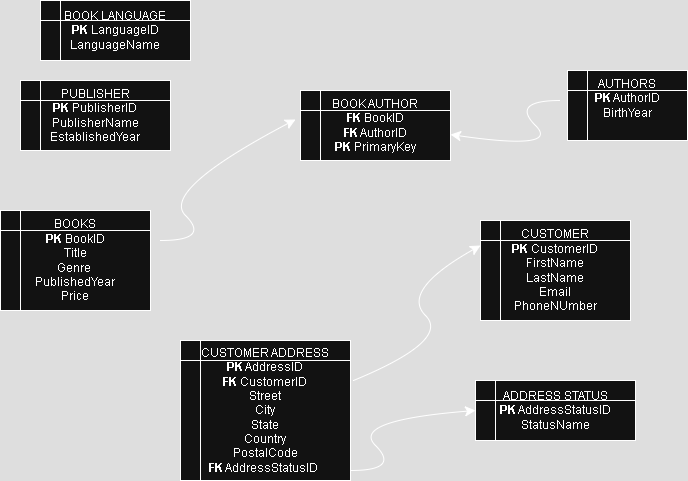

The diagram above was exported from draw.io. Its source (the exported page's mxGraphModel, read from the mxfile embedded in the PNG):
<mxGraphModel dx="874" dy="563" grid="1" gridSize="10" guides="1" tooltips="1" connect="1" arrows="1" fold="1" page="1" pageScale="1" pageWidth="827" pageHeight="1169" math="0" shadow="0">
  <root>
    <mxCell id="WIyWlLk6GJQsqaUBKTNV-0" />
    <mxCell id="WIyWlLk6GJQsqaUBKTNV-1" parent="WIyWlLk6GJQsqaUBKTNV-0" />
    <mxCell id="4xaLANzCoXBrw1RyGbkN-3" value="&lt;div&gt;&lt;span style=&quot;background-color: transparent; color: light-dark(rgb(0, 0, 0), rgb(255, 255, 255));&quot;&gt;BOOKS&lt;/span&gt;&lt;/div&gt;&lt;div&gt;&lt;b&gt;PK&lt;/b&gt; BookID&lt;/div&gt;&lt;div&gt;Title&lt;/div&gt;&lt;div&gt;Genre&amp;nbsp;&lt;/div&gt;&lt;div&gt;PublishedYear&lt;/div&gt;&lt;div&gt;Price&lt;/div&gt;" style="shape=internalStorage;whiteSpace=wrap;html=1;backgroundOutline=1;labelBackgroundColor=none;" vertex="1" parent="WIyWlLk6GJQsqaUBKTNV-1">
      <mxGeometry x="140" y="290" width="150" height="100" as="geometry" />
    </mxCell>
    <mxCell id="4xaLANzCoXBrw1RyGbkN-4" value="AUTHORS&lt;div&gt;&lt;b&gt;PK&lt;/b&gt; AuthorID&lt;/div&gt;&lt;div&gt;BirthYear&lt;/div&gt;&lt;div&gt;&lt;br&gt;&lt;/div&gt;" style="shape=internalStorage;whiteSpace=wrap;html=1;backgroundOutline=1;labelBackgroundColor=none;" vertex="1" parent="WIyWlLk6GJQsqaUBKTNV-1">
      <mxGeometry x="707" y="150" width="120" height="70" as="geometry" />
    </mxCell>
    <mxCell id="4xaLANzCoXBrw1RyGbkN-5" value="BOOK LANGUAGE&lt;div&gt;&lt;b&gt;PK&lt;/b&gt; LanguageID&lt;/div&gt;&lt;div&gt;LanguageName&lt;/div&gt;" style="shape=internalStorage;whiteSpace=wrap;html=1;backgroundOutline=1;labelBackgroundColor=none;" vertex="1" parent="WIyWlLk6GJQsqaUBKTNV-1">
      <mxGeometry x="180" y="80" width="150" height="60" as="geometry" />
    </mxCell>
    <mxCell id="4xaLANzCoXBrw1RyGbkN-6" value="PUBLISHER&lt;div&gt;&lt;b&gt;PK&lt;/b&gt; PublisherID&lt;/div&gt;&lt;div&gt;PublisherName&lt;/div&gt;&lt;div&gt;EstablishedYear&lt;/div&gt;" style="shape=internalStorage;whiteSpace=wrap;html=1;backgroundOutline=1;labelBackgroundColor=none;" vertex="1" parent="WIyWlLk6GJQsqaUBKTNV-1">
      <mxGeometry x="160" y="160" width="150" height="70" as="geometry" />
    </mxCell>
    <mxCell id="4xaLANzCoXBrw1RyGbkN-7" value="&lt;div&gt;CUSTOMER&lt;/div&gt;&lt;div&gt;&lt;b&gt;PK&lt;/b&gt; CustomerID&lt;/div&gt;&lt;div&gt;FirstName&lt;/div&gt;&lt;div&gt;LastName&lt;/div&gt;&lt;div&gt;Email&lt;/div&gt;&lt;div&gt;PhoneNUmber&lt;/div&gt;" style="shape=internalStorage;whiteSpace=wrap;html=1;backgroundOutline=1;labelBackgroundColor=none;" vertex="1" parent="WIyWlLk6GJQsqaUBKTNV-1">
      <mxGeometry x="620" y="300" width="150" height="100" as="geometry" />
    </mxCell>
    <mxCell id="4xaLANzCoXBrw1RyGbkN-8" value="CUSTOMER ADDRESS&lt;div&gt;&lt;b&gt;PK&lt;/b&gt; AddressID&lt;/div&gt;&lt;div&gt;&lt;b&gt;FK&lt;/b&gt; CustomerID&lt;/div&gt;&lt;div&gt;Street&lt;/div&gt;&lt;div&gt;City&lt;/div&gt;&lt;div&gt;State&lt;/div&gt;&lt;div&gt;Country&lt;/div&gt;&lt;div&gt;PostalCode&lt;/div&gt;&lt;div&gt;&lt;b&gt;FK&lt;/b&gt; AddressStatusID&amp;nbsp;&lt;/div&gt;" style="shape=internalStorage;whiteSpace=wrap;html=1;backgroundOutline=1;labelBackgroundColor=none;" vertex="1" parent="WIyWlLk6GJQsqaUBKTNV-1">
      <mxGeometry x="320" y="420" width="170" height="140" as="geometry" />
    </mxCell>
    <mxCell id="4xaLANzCoXBrw1RyGbkN-10" value="ADDRESS STATUS&lt;div&gt;&lt;b&gt;PK&lt;/b&gt; AddressStatusID&lt;/div&gt;&lt;div&gt;StatusName&lt;/div&gt;" style="shape=internalStorage;whiteSpace=wrap;html=1;backgroundOutline=1;labelBackgroundColor=none;" vertex="1" parent="WIyWlLk6GJQsqaUBKTNV-1">
      <mxGeometry x="615" y="460" width="160" height="60" as="geometry" />
    </mxCell>
    <mxCell id="4xaLANzCoXBrw1RyGbkN-26" style="edgeStyle=none;curved=1;rounded=0;orthogonalLoop=1;jettySize=auto;html=1;fontSize=12;startSize=8;endSize=8;" edge="1" parent="WIyWlLk6GJQsqaUBKTNV-1" source="4xaLANzCoXBrw1RyGbkN-11">
      <mxGeometry relative="1" as="geometry">
        <mxPoint x="570" y="210" as="targetPoint" />
      </mxGeometry>
    </mxCell>
    <mxCell id="4xaLANzCoXBrw1RyGbkN-11" value="BOOK AUTHOR&lt;div&gt;&lt;b&gt;FK&lt;/b&gt; BookID&lt;/div&gt;&lt;div&gt;&lt;b&gt;FK&lt;/b&gt; AuthorID&lt;/div&gt;&lt;div&gt;&lt;b&gt;PK&lt;/b&gt; PrimaryKey&lt;/div&gt;" style="shape=internalStorage;whiteSpace=wrap;html=1;backgroundOutline=1;labelBackgroundColor=none;" vertex="1" parent="WIyWlLk6GJQsqaUBKTNV-1">
      <mxGeometry x="440" y="170" width="150" height="70" as="geometry" />
    </mxCell>
    <mxCell id="4xaLANzCoXBrw1RyGbkN-19" value="" style="curved=1;endArrow=classic;html=1;rounded=0;fontSize=12;startSize=8;endSize=8;entryX=0;entryY=0.25;entryDx=0;entryDy=0;" edge="1" parent="WIyWlLk6GJQsqaUBKTNV-1" target="4xaLANzCoXBrw1RyGbkN-7">
      <mxGeometry width="50" height="50" relative="1" as="geometry">
        <mxPoint x="493" y="460" as="sourcePoint" />
        <mxPoint x="590" y="370" as="targetPoint" />
        <Array as="points">
          <mxPoint x="590" y="420" />
          <mxPoint x="540" y="370" />
        </Array>
      </mxGeometry>
    </mxCell>
    <mxCell id="4xaLANzCoXBrw1RyGbkN-22" value="" style="curved=1;endArrow=classic;html=1;rounded=0;fontSize=12;startSize=8;endSize=8;entryX=-0.033;entryY=0.414;entryDx=0;entryDy=0;entryPerimeter=0;" edge="1" parent="WIyWlLk6GJQsqaUBKTNV-1" target="4xaLANzCoXBrw1RyGbkN-11">
      <mxGeometry width="50" height="50" relative="1" as="geometry">
        <mxPoint x="300" y="320" as="sourcePoint" />
        <mxPoint x="350" y="270" as="targetPoint" />
        <Array as="points">
          <mxPoint x="350" y="320" />
          <mxPoint x="300" y="270" />
        </Array>
      </mxGeometry>
    </mxCell>
    <mxCell id="4xaLANzCoXBrw1RyGbkN-23" value="" style="curved=1;endArrow=classic;html=1;rounded=0;fontSize=12;startSize=8;endSize=8;entryX=0;entryY=0.5;entryDx=0;entryDy=0;" edge="1" parent="WIyWlLk6GJQsqaUBKTNV-1" target="4xaLANzCoXBrw1RyGbkN-10">
      <mxGeometry width="50" height="50" relative="1" as="geometry">
        <mxPoint x="490" y="550" as="sourcePoint" />
        <mxPoint x="540" y="500" as="targetPoint" />
        <Array as="points">
          <mxPoint x="540" y="550" />
          <mxPoint x="490" y="500" />
        </Array>
      </mxGeometry>
    </mxCell>
    <mxCell id="4xaLANzCoXBrw1RyGbkN-27" value="" style="curved=1;endArrow=classic;html=1;rounded=0;fontSize=12;startSize=8;endSize=8;entryX=1;entryY=0.629;entryDx=0;entryDy=0;entryPerimeter=0;" edge="1" parent="WIyWlLk6GJQsqaUBKTNV-1" target="4xaLANzCoXBrw1RyGbkN-11">
      <mxGeometry width="50" height="50" relative="1" as="geometry">
        <mxPoint x="700" y="180" as="sourcePoint" />
        <mxPoint x="650" y="230" as="targetPoint" />
        <Array as="points">
          <mxPoint x="650" y="180" />
          <mxPoint x="700" y="230" />
        </Array>
      </mxGeometry>
    </mxCell>
  </root>
</mxGraphModel>